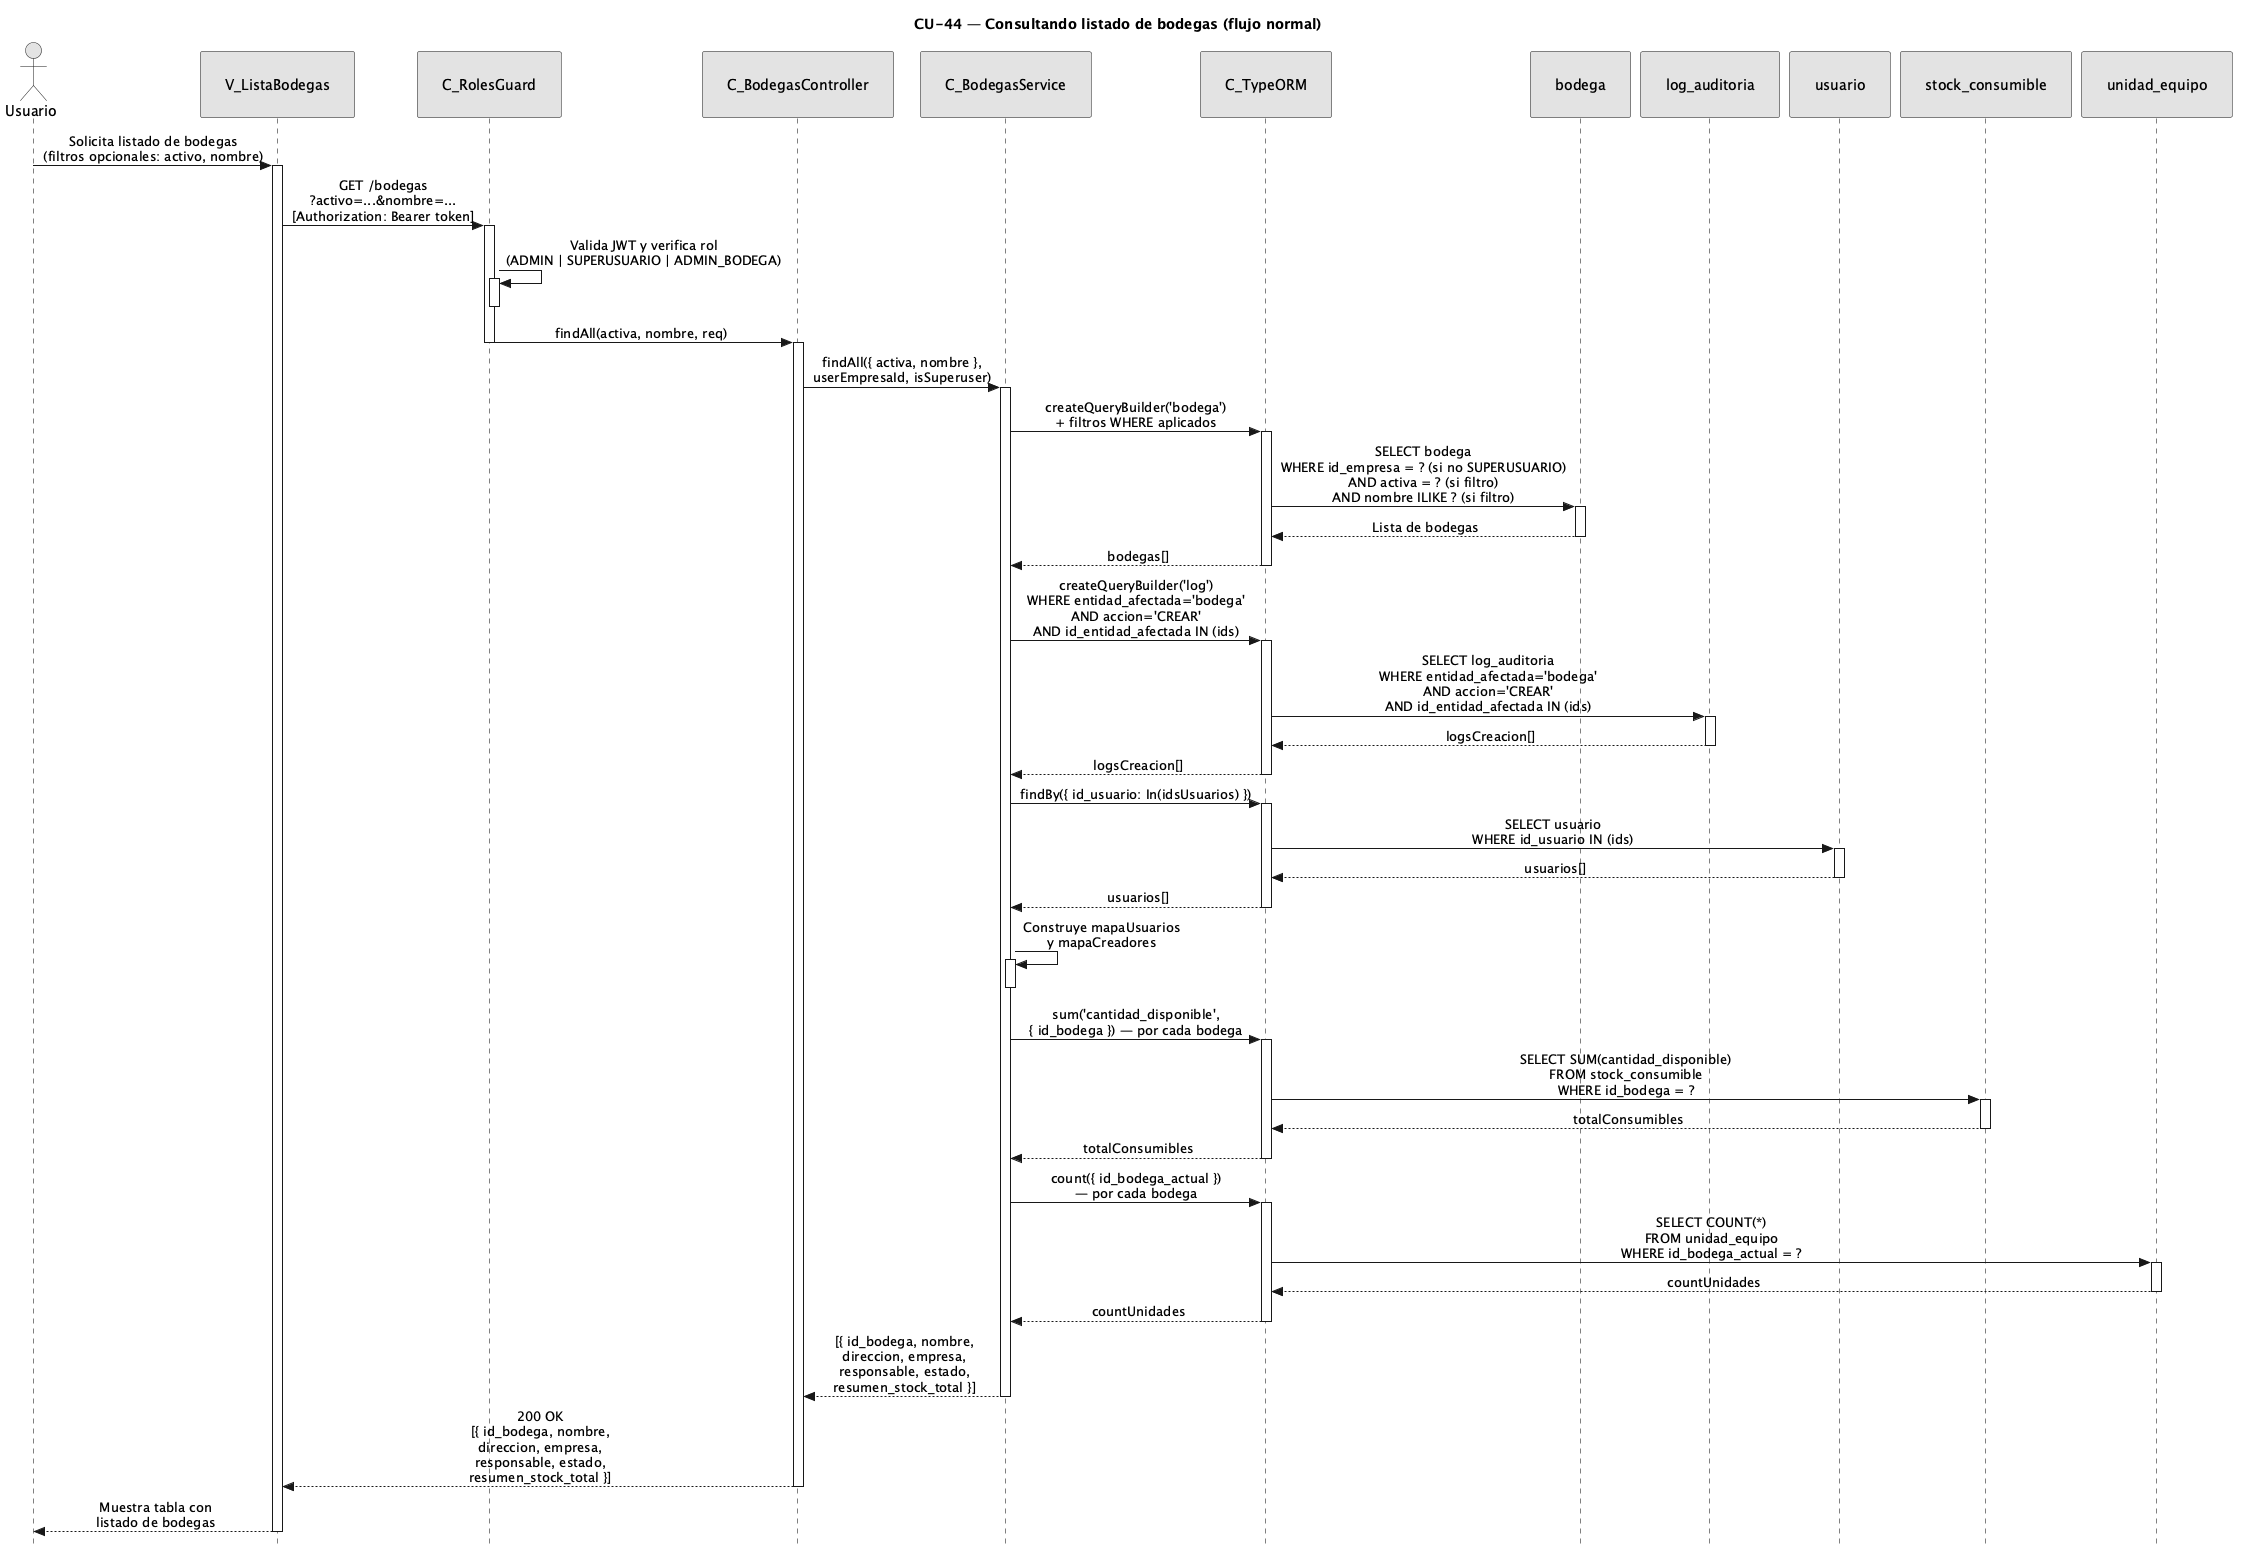

The diagram above was rendered by PlantUML. Its source (embedded in the PNG):
@startuml CU44-normal
title CU-44 — Consultando listado de bodegas (flujo normal)

skinparam style strictuml
skinparam monochrome true
skinparam shadowing false
skinparam sequenceMessageAlign center
<style>
sequenceDiagram {
  participant {
    padding 25
  }
  actor {
    padding 20
  }
}
</style>
skinparam sequence {
  MessageAlign center
  LifeLineBorderColor black
}
hide footbox

actor "Usuario" as user
participant "V_ListaBodegas" as view
participant "C_RolesGuard" as guard
participant "C_BodegasController" as ctrl
participant "C_BodegasService" as svc
participant "C_TypeORM" as orm
participant "bodega" as bent
participant "log_auditoria" as aent
participant "usuario" as uent
participant "stock_consumible" as scent
participant "unidad_equipo" as ueent

user -> view : Solicita listado de bodegas\n(filtros opcionales: activo, nombre)
activate view

view -> guard : GET /bodegas\n?activo=...&nombre=...\n[Authorization: Bearer token]
activate guard

guard -> guard : Valida JWT y verifica rol\n(ADMIN | SUPERUSUARIO | ADMIN_BODEGA)
activate guard
deactivate guard

guard -> ctrl : findAll(activa, nombre, req)
deactivate guard
activate ctrl

ctrl -> svc : findAll({ activa, nombre },\nuserEmpresaId, isSuperuser)
activate svc

svc -> orm : createQueryBuilder('bodega')\n+ filtros WHERE aplicados
activate orm

orm -> bent : SELECT bodega\nWHERE id_empresa = ? (si no SUPERUSUARIO)\nAND activa = ? (si filtro)\nAND nombre ILIKE ? (si filtro)
activate bent
bent --> orm : Lista de bodegas
deactivate bent

orm --> svc : bodegas[]
deactivate orm

svc -> orm : createQueryBuilder('log')\nWHERE entidad_afectada='bodega'\nAND accion='CREAR'\nAND id_entidad_afectada IN (ids)
activate orm

orm -> aent : SELECT log_auditoria\nWHERE entidad_afectada='bodega'\nAND accion='CREAR'\nAND id_entidad_afectada IN (ids)
activate aent
aent --> orm : logsCreacion[]
deactivate aent

orm --> svc : logsCreacion[]
deactivate orm

svc -> orm : findBy({ id_usuario: In(idsUsuarios) })
activate orm

orm -> uent : SELECT usuario\nWHERE id_usuario IN (ids)
activate uent
uent --> orm : usuarios[]
deactivate uent

orm --> svc : usuarios[]
deactivate orm

svc -> svc : Construye mapaUsuarios\ny mapaCreadores
activate svc
deactivate svc

svc -> orm : sum('cantidad_disponible',\n{ id_bodega }) — por cada bodega
activate orm

orm -> scent : SELECT SUM(cantidad_disponible)\nFROM stock_consumible\nWHERE id_bodega = ?
activate scent
scent --> orm : totalConsumibles
deactivate scent

orm --> svc : totalConsumibles
deactivate orm

svc -> orm : count({ id_bodega_actual })\n— por cada bodega
activate orm

orm -> ueent : SELECT COUNT(*)\nFROM unidad_equipo\nWHERE id_bodega_actual = ?
activate ueent
ueent --> orm : countUnidades
deactivate ueent

orm --> svc : countUnidades
deactivate orm

svc --> ctrl : [{ id_bodega, nombre,\ndireccion, empresa,\nresponsable, estado,\nresumen_stock_total }]
deactivate svc

ctrl --> view : 200 OK\n[{ id_bodega, nombre,\ndireccion, empresa,\nresponsable, estado,\nresumen_stock_total }]
deactivate ctrl

view --> user : Muestra tabla con\nlistado de bodegas
deactivate view

@enduml